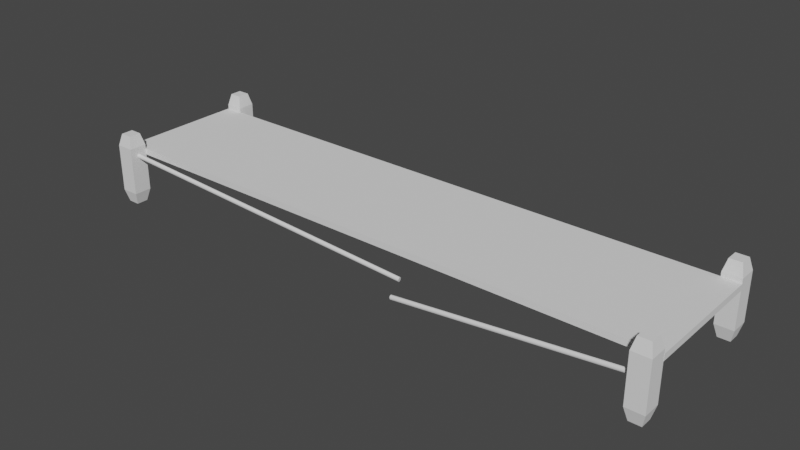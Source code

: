 # Source: Bridge.blend  (saved by Blender 3.4.6; exported with 4.5.12 LTS)
import bpy
from mathutils import Matrix  # noqa: F401  (used for matrix-valued properties, if any)

bpy.ops.wm.read_factory_settings(use_empty=True)
scene = bpy.context.scene
scene.name = 'Scene'

# ---- collections
col_collection = bpy.data.collections.new('Collection'); scene.collection.children.link(col_collection)

# ---- world
world_world = bpy.data.worlds.new('World'); scene.world = world_world
world_world.use_nodes = True; world_world.node_tree.nodes.clear()
_N = world_world.node_tree.nodes; _L = world_world.node_tree.links
n0 = _N.new('ShaderNodeOutputWorld'); n0.name = 'World Output'; n0.location = (300, 300)
n1 = _N.new('ShaderNodeBackground'); n1.name = 'Background'; n1.location = (10, 300)
n1.inputs[0].default_value = (0.05088, 0.05088, 0.05088, 1.0)
_L.new(n1.outputs[0], n0.inputs[0])
n0.is_active_output = True
world_world.color = (0.05088, 0.05088, 0.05088)
world_world.use_sun_shadow = False
world_world.sun_shadow_jitter_overblur = 0.0

# ---- meshes
me_cube = bpy.data.meshes.new('Cube')
me_cube.from_pydata([(1.0, 1.0, 1.0), (1.0, 1.0, -1.0), (1.0, -1.0, 1.0), (1.0, -1.0, -1.0), (-1.0, 1.0, 1.0), (-1.0, 1.0, -1.0), (-1.0, -1.0, 1.0), (-1.0, -1.0, -1.0)], [], [(0, 4, 6, 2), (3, 2, 6, 7), (7, 6, 4, 5), (5, 1, 3, 7), (1, 0, 2, 3), (5, 4, 0, 1)])
_uv = me_cube.uv_layers.new(name='UVMap')
_uv.uv.foreach_set('vector', [0.5, 1.0, 0.0, 1.0, 0.0, 0.6348, 0.5, 0.6348, 0.5, 0.5, 0.5, 1.0, 0.0, 1.0, 0.0, 0.5, 0.0, 0.5, 0.0, 1.0, 0.0, 1.0, 0.0, 0.5, 0.0, 0.5, 0.5, 0.5, 0.5, 0.5, 0.0, 0.5, 0.5, 0.5, 0.5, 1.0, 0.5, 1.0, 0.5, 0.5, 0.5, 0.0, 0.5, 0.5, 0.0, 0.5, 0.0, 0.0])
me_cube.materials.append(None)
me_cube.use_mirror_vertex_groups = False
me_cube.update()
me_cube_001 = bpy.data.meshes.new('Cube.001')
me_cube_001.from_pydata([(-0.6519, -0.6519, -1.0), (-1.0, -1.0, -0.6519), (-0.6519, 0.6519, -1.0), (-1.0, 1.0, -0.6519), (0.6519, -0.6519, -1.0), (1.0, -1.0, -0.6519), (0.6519, 0.6519, -1.0), (1.0, 1.0, -0.6519), (-1.0, -1.0, 0.6699), (-0.6699, -0.6699, 1.0), (-0.6699, 0.6699, 1.0), (-1.0, 1.0, 0.6699), (0.6699, -0.6699, 1.0), (1.0, -1.0, 0.6699), (0.6699, 0.6699, 1.0), (1.0, 1.0, 0.6699)], [], [(1, 8, 11, 3), (7, 15, 13, 5), (3, 11, 15, 7), (5, 13, 8, 1), (2, 0, 1, 3), (6, 2, 3, 7), (4, 6, 7, 5), (0, 4, 5, 1), (2, 6, 4, 0), (9, 10, 11, 8), (10, 14, 15, 11), (14, 12, 13, 15), (12, 9, 8, 13), (14, 10, 9, 12)])
_uv = me_cube_001.uv_layers.new(name='UVMap')
_uv.uv.foreach_set('vector', [0.4185, 0.0, 0.5837, 0.0, 0.5837, 0.25, 0.4185, 0.25, 0.4185, 0.5, 0.5837, 0.5, 0.5837, 0.75, 0.4185, 0.75, 0.4185, 0.25, 0.5837, 0.25, 0.5837, 0.5, 0.4185, 0.5, 0.4185, 0.75, 0.5837, 0.75, 0.5837, 1.0, 0.4185, 1.0, 0.1685, 0.5435, 0.1685, 0.7065, 0.125, 0.75, 0.125, 0.5, 0.3315, 0.5435, 0.1685, 0.5435, 0.125, 0.5, 0.375, 0.5, 0.3315, 0.7065, 0.3315, 0.5435, 0.4185, 0.5, 0.4185, 0.75, 0.1685, 0.7065, 0.3315, 0.7065, 0.375, 0.75, 0.125, 0.75, 0.1685, 0.5435, 0.3315, 0.5435, 0.3315, 0.7065, 0.1685, 0.7065, 0.8337, 0.7087, 0.8337, 0.5413, 0.875, 0.5, 0.875, 0.75, 0.8337, 0.5413, 0.6663, 0.5413, 0.625, 0.5, 0.875, 0.5, 0.6663, 0.5413, 0.6663, 0.7087, 0.5837, 0.75, 0.5837, 0.5, 0.6663, 0.7087, 0.8337, 0.7087, 0.875, 0.75, 0.625, 0.75, 0.6663, 0.5413, 0.8337, 0.5413, 0.8337, 0.7087, 0.6663, 0.7087])
me_cube_001.update()
me_cube_002 = bpy.data.meshes.new('Cube.002')
me_cube_002.from_pydata([(-0.6519, -0.6519, -1.0), (-1.0, -1.0, -0.6519), (-0.6519, 0.6519, -1.0), (-1.0, 1.0, -0.6519), (0.6519, -0.6519, -1.0), (1.0, -1.0, -0.6519), (0.6519, 0.6519, -1.0), (1.0, 1.0, -0.6519), (-1.0, -1.0, 0.6699), (-0.6699, -0.6699, 1.0), (-0.6699, 0.6699, 1.0), (-1.0, 1.0, 0.6699), (0.6699, -0.6699, 1.0), (1.0, -1.0, 0.6699), (0.6699, 0.6699, 1.0), (1.0, 1.0, 0.6699)], [], [(1, 8, 11, 3), (7, 15, 13, 5), (3, 11, 15, 7), (5, 13, 8, 1), (2, 0, 1, 3), (6, 2, 3, 7), (4, 6, 7, 5), (0, 4, 5, 1), (2, 6, 4, 0), (9, 10, 11, 8), (10, 14, 15, 11), (14, 12, 13, 15), (12, 9, 8, 13), (14, 10, 9, 12)])
_uv = me_cube_002.uv_layers.new(name='UVMap')
_uv.uv.foreach_set('vector', [0.4185, 0.0, 0.5837, 0.0, 0.5837, 0.25, 0.4185, 0.25, 0.4185, 0.5, 0.5837, 0.5, 0.5837, 0.75, 0.4185, 0.75, 0.4185, 0.25, 0.5837, 0.25, 0.5837, 0.5, 0.4185, 0.5, 0.4185, 0.75, 0.5837, 0.75, 0.5837, 1.0, 0.4185, 1.0, 0.1685, 0.5435, 0.1685, 0.7065, 0.125, 0.75, 0.125, 0.5, 0.3315, 0.5435, 0.1685, 0.5435, 0.125, 0.5, 0.375, 0.5, 0.3315, 0.7065, 0.3315, 0.5435, 0.4185, 0.5, 0.4185, 0.75, 0.1685, 0.7065, 0.3315, 0.7065, 0.375, 0.75, 0.125, 0.75, 0.1685, 0.5435, 0.3315, 0.5435, 0.3315, 0.7065, 0.1685, 0.7065, 0.8337, 0.7087, 0.8337, 0.5413, 0.875, 0.5, 0.875, 0.75, 0.8337, 0.5413, 0.6663, 0.5413, 0.625, 0.5, 0.875, 0.5, 0.6663, 0.5413, 0.6663, 0.7087, 0.5837, 0.75, 0.5837, 0.5, 0.6663, 0.7087, 0.8337, 0.7087, 0.875, 0.75, 0.625, 0.75, 0.6663, 0.5413, 0.8337, 0.5413, 0.8337, 0.7087, 0.6663, 0.7087])
me_cube_002.update()
me_cube_003 = bpy.data.meshes.new('Cube.003')
me_cube_003.from_pydata([(-0.6519, -0.6519, -1.0), (-1.0, -1.0, -0.6519), (-0.6519, 0.6519, -1.0), (-1.0, 1.0, -0.6519), (0.6519, -0.6519, -1.0), (1.0, -1.0, -0.6519), (0.6519, 0.6519, -1.0), (1.0, 1.0, -0.6519), (-1.0, -1.0, 0.6699), (-0.6699, -0.6699, 1.0), (-0.6699, 0.6699, 1.0), (-1.0, 1.0, 0.6699), (0.6699, -0.6699, 1.0), (1.0, -1.0, 0.6699), (0.6699, 0.6699, 1.0), (1.0, 1.0, 0.6699)], [], [(1, 8, 11, 3), (7, 15, 13, 5), (3, 11, 15, 7), (5, 13, 8, 1), (2, 0, 1, 3), (6, 2, 3, 7), (4, 6, 7, 5), (0, 4, 5, 1), (2, 6, 4, 0), (9, 10, 11, 8), (10, 14, 15, 11), (14, 12, 13, 15), (12, 9, 8, 13), (14, 10, 9, 12)])
_uv = me_cube_003.uv_layers.new(name='UVMap')
_uv.uv.foreach_set('vector', [0.4185, 0.0, 0.5837, 0.0, 0.5837, 0.25, 0.4185, 0.25, 0.4185, 0.5, 0.5837, 0.5, 0.5837, 0.75, 0.4185, 0.75, 0.4185, 0.25, 0.5837, 0.25, 0.5837, 0.5, 0.4185, 0.5, 0.4185, 0.75, 0.5837, 0.75, 0.5837, 1.0, 0.4185, 1.0, 0.1685, 0.5435, 0.1685, 0.7065, 0.125, 0.75, 0.125, 0.5, 0.3315, 0.5435, 0.1685, 0.5435, 0.125, 0.5, 0.375, 0.5, 0.3315, 0.7065, 0.3315, 0.5435, 0.4185, 0.5, 0.4185, 0.75, 0.1685, 0.7065, 0.3315, 0.7065, 0.375, 0.75, 0.125, 0.75, 0.1685, 0.5435, 0.3315, 0.5435, 0.3315, 0.7065, 0.1685, 0.7065, 0.8337, 0.7087, 0.8337, 0.5413, 0.875, 0.5, 0.875, 0.75, 0.8337, 0.5413, 0.6663, 0.5413, 0.625, 0.5, 0.875, 0.5, 0.6663, 0.5413, 0.6663, 0.7087, 0.5837, 0.75, 0.5837, 0.5, 0.6663, 0.7087, 0.8337, 0.7087, 0.875, 0.75, 0.625, 0.75, 0.6663, 0.5413, 0.8337, 0.5413, 0.8337, 0.7087, 0.6663, 0.7087])
me_cube_003.update()
me_cube_004 = bpy.data.meshes.new('Cube.004')
me_cube_004.from_pydata([(-0.6519, -0.6519, -1.0), (-1.0, -1.0, -0.6519), (-0.6519, 0.6519, -1.0), (-1.0, 1.0, -0.6519), (0.6519, -0.6519, -1.0), (1.0, -1.0, -0.6519), (0.6519, 0.6519, -1.0), (1.0, 1.0, -0.6519), (-1.0, -1.0, 0.6699), (-0.6699, -0.6699, 1.0), (-0.6699, 0.6699, 1.0), (-1.0, 1.0, 0.6699), (0.6699, -0.6699, 1.0), (1.0, -1.0, 0.6699), (0.6699, 0.6699, 1.0), (1.0, 1.0, 0.6699)], [], [(1, 8, 11, 3), (7, 15, 13, 5), (3, 11, 15, 7), (5, 13, 8, 1), (2, 0, 1, 3), (6, 2, 3, 7), (4, 6, 7, 5), (0, 4, 5, 1), (2, 6, 4, 0), (9, 10, 11, 8), (10, 14, 15, 11), (14, 12, 13, 15), (12, 9, 8, 13), (14, 10, 9, 12)])
_uv = me_cube_004.uv_layers.new(name='UVMap')
_uv.uv.foreach_set('vector', [0.4185, 0.0, 0.5837, 0.0, 0.5837, 0.25, 0.4185, 0.25, 0.4185, 0.5, 0.5837, 0.5, 0.5837, 0.75, 0.4185, 0.75, 0.4185, 0.25, 0.5837, 0.25, 0.5837, 0.5, 0.4185, 0.5, 0.4185, 0.75, 0.5837, 0.75, 0.5837, 1.0, 0.4185, 1.0, 0.1685, 0.5435, 0.1685, 0.7065, 0.125, 0.75, 0.125, 0.5, 0.3315, 0.5435, 0.1685, 0.5435, 0.125, 0.5, 0.375, 0.5, 0.3315, 0.7065, 0.3315, 0.5435, 0.4185, 0.5, 0.4185, 0.75, 0.1685, 0.7065, 0.3315, 0.7065, 0.375, 0.75, 0.125, 0.75, 0.1685, 0.5435, 0.3315, 0.5435, 0.3315, 0.7065, 0.1685, 0.7065, 0.8337, 0.7087, 0.8337, 0.5413, 0.875, 0.5, 0.875, 0.75, 0.8337, 0.5413, 0.6663, 0.5413, 0.625, 0.5, 0.875, 0.5, 0.6663, 0.5413, 0.6663, 0.7087, 0.5837, 0.75, 0.5837, 0.5, 0.6663, 0.7087, 0.8337, 0.7087, 0.875, 0.75, 0.625, 0.75, 0.6663, 0.5413, 0.8337, 0.5413, 0.8337, 0.7087, 0.6663, 0.7087])
me_cube_004.update()
me_cylinder = bpy.data.meshes.new('Cylinder')
me_cylinder.from_pydata([(0.0, 1.0, -1.0), (0.0, 1.0, 1.0), (0.1951, 0.9808, -1.0), (0.1951, 0.9808, 1.0), (0.3827, 0.9239, -1.0), (0.3827, 0.9239, 1.0), (0.5556, 0.8315, -1.0), (0.5556, 0.8315, 1.0), (0.7071, 0.7071, -1.0), (0.7071, 0.7071, 1.0), (0.8315, 0.5556, -1.0), (0.8315, 0.5556, 1.0), (0.9239, 0.3827, -1.0), (0.9239, 0.3827, 1.0), (0.9808, 0.1951, -1.0), (0.9808, 0.1951, 1.0), (1.0, 0.0, -1.0), (1.0, 0.0, 1.0), (0.9808, -0.1951, -1.0), (0.9808, -0.1951, 1.0), (0.9239, -0.3827, -1.0), (0.9239, -0.3827, 1.0), (0.8315, -0.5556, -1.0), (0.8315, -0.5556, 1.0), (0.7071, -0.7071, -1.0), (0.7071, -0.7071, 1.0), (0.5556, -0.8315, -1.0), (0.5556, -0.8315, 1.0), (0.3827, -0.9239, -1.0), (0.3827, -0.9239, 1.0), (0.1951, -0.9808, -1.0), (0.1951, -0.9808, 1.0), (0.0, -1.0, -1.0), (0.0, -1.0, 1.0), (-0.1951, -0.9808, -1.0), (-0.1951, -0.9808, 1.0), (-0.3827, -0.9239, -1.0), (-0.3827, -0.9239, 1.0), (-0.5556, -0.8315, -1.0), (-0.5556, -0.8315, 1.0), (-0.7071, -0.7071, -1.0), (-0.7071, -0.7071, 1.0), (-0.8315, -0.5556, -1.0), (-0.8315, -0.5556, 1.0), (-0.9239, -0.3827, -1.0), (-0.9239, -0.3827, 1.0), (-0.9808, -0.1951, -1.0), (-0.9808, -0.1951, 1.0), (-1.0, 0.0, -1.0), (-1.0, 0.0, 1.0), (-0.9808, 0.1951, -1.0), (-0.9808, 0.1951, 1.0), (-0.9239, 0.3827, -1.0), (-0.9239, 0.3827, 1.0), (-0.8315, 0.5556, -1.0), (-0.8315, 0.5556, 1.0), (-0.7071, 0.7071, -1.0), (-0.7071, 0.7071, 1.0), (-0.5556, 0.8315, -1.0), (-0.5556, 0.8315, 1.0), (-0.3827, 0.9239, -1.0), (-0.3827, 0.9239, 1.0), (-0.1951, 0.9808, -1.0), (-0.1951, 0.9808, 1.0)], [], [(0, 1, 3, 2), (2, 3, 5, 4), (4, 5, 7, 6), (6, 7, 9, 8), (8, 9, 11, 10), (10, 11, 13, 12), (12, 13, 15, 14), (14, 15, 17, 16), (16, 17, 19, 18), (18, 19, 21, 20), (20, 21, 23, 22), (22, 23, 25, 24), (24, 25, 27, 26), (26, 27, 29, 28), (28, 29, 31, 30), (30, 31, 33, 32), (32, 33, 35, 34), (34, 35, 37, 36), (36, 37, 39, 38), (38, 39, 41, 40), (40, 41, 43, 42), (42, 43, 45, 44), (44, 45, 47, 46), (46, 47, 49, 48), (48, 49, 51, 50), (50, 51, 53, 52), (52, 53, 55, 54), (54, 55, 57, 56), (56, 57, 59, 58), (58, 59, 61, 60), (3, 1, 63, 61, 59, 57, 55, 53, 51, 49, 47, 45, 43, 41, 39, 37, 35, 33, 31, 29, 27, 25, 23, 21, 19, 17, 15, 13, 11, 9, 7, 5), (60, 61, 63, 62), (62, 63, 1, 0), (0, 2, 4, 6, 8, 10, 12, 14, 16, 18, 20, 22, 24, 26, 28, 30, 32, 34, 36, 38, 40, 42, 44, 46, 48, 50, 52, 54, 56, 58, 60, 62)])
_uv = me_cylinder.uv_layers.new(name='UVMap')
_uv.uv.foreach_set('vector', [1.0, 0.5, 1.0, 1.0, 0.9688, 1.0, 0.9688, 0.5, 0.9688, 0.5, 0.9688, 1.0, 0.9375, 1.0, 0.9375, 0.5, 0.9375, 0.5, 0.9375, 1.0, 0.9062, 1.0, 0.9062, 0.5, 0.9062, 0.5, 0.9062, 1.0, 0.875, 1.0, 0.875, 0.5, 0.875, 0.5, 0.875, 1.0, 0.8438, 1.0, 0.8438, 0.5, 0.8438, 0.5, 0.8438, 1.0, 0.8125, 1.0, 0.8125, 0.5, 0.8125, 0.5, 0.8125, 1.0, 0.7812, 1.0, 0.7812, 0.5, 0.7812, 0.5, 0.7812, 1.0, 0.75, 1.0, 0.75, 0.5, 0.75, 0.5, 0.75, 1.0, 0.7188, 1.0, 0.7188, 0.5, 0.7188, 0.5, 0.7188, 1.0, 0.6875, 1.0, 0.6875, 0.5, 0.6875, 0.5, 0.6875, 1.0, 0.6562, 1.0, 0.6562, 0.5, 0.6562, 0.5, 0.6562, 1.0, 0.625, 1.0, 0.625, 0.5, 0.625, 0.5, 0.625, 1.0, 0.5938, 1.0, 0.5938, 0.5, 0.5938, 0.5, 0.5938, 1.0, 0.5625, 1.0, 0.5625, 0.5, 0.5625, 0.5, 0.5625, 1.0, 0.5312, 1.0, 0.5312, 0.5, 0.5312, 0.5, 0.5312, 1.0, 0.5, 1.0, 0.5, 0.5, 0.5, 0.5, 0.5, 1.0, 0.4688, 1.0, 0.4688, 0.5, 0.4688, 0.5, 0.4688, 1.0, 0.4375, 1.0, 0.4375, 0.5, 0.4375, 0.5, 0.4375, 1.0, 0.4062, 1.0, 0.4062, 0.5, 0.4062, 0.5, 0.4062, 1.0, 0.375, 1.0, 0.375, 0.5, 0.375, 0.5, 0.375, 1.0, 0.3438, 1.0, 0.3438, 0.5, 0.3438, 0.5, 0.3438, 1.0, 0.3125, 1.0, 0.3125, 0.5, 0.3125, 0.5, 0.3125, 1.0, 0.2812, 1.0, 0.2812, 0.5, 0.2812, 0.5, 0.2812, 1.0, 0.25, 1.0, 0.25, 0.5, 0.25, 0.5, 0.25, 1.0, 0.2188, 1.0, 0.2188, 0.5, 0.2188, 0.5, 0.2188, 1.0, 0.1875, 1.0, 0.1875, 0.5, 0.1875, 0.5, 0.1875, 1.0, 0.1562, 1.0, 0.1562, 0.5, 0.1562, 0.5, 0.1562, 1.0, 0.125, 1.0, 0.125, 0.5, 0.125, 0.5, 0.125, 1.0, 0.09375, 1.0, 0.09375, 0.5, 0.09375, 0.5, 0.09375, 1.0, 0.0625, 1.0, 0.0625, 0.5, 0.2968, 0.4854, 0.25, 0.49, 0.2032, 0.4854, 0.1582, 0.4717, 0.1167, 0.4496, 0.08029, 0.4197, 0.05045, 0.3833, 0.02827, 0.3418, 0.01461, 0.2968, 0.01, 0.25, 0.01461, 0.2032, 0.02827, 0.1582, 0.05045, 0.1167, 0.08029, 0.08029, 0.1167, 0.05045, 0.1582, 0.02827, 0.2032, 0.01461, 0.25, 0.01, 0.2968, 0.01461, 0.3418, 0.02827, 0.3833, 0.05045, 0.4197, 0.08029, 0.4496, 0.1167, 0.4717, 0.1582, 0.4854, 0.2032, 0.49, 0.25, 0.4854, 0.2968, 0.4717, 0.3418, 0.4496, 0.3833, 0.4197, 0.4197, 0.3833, 0.4496, 0.3418, 0.4717, 0.0625, 0.5, 0.0625, 1.0, 0.03125, 1.0, 0.03125, 0.5, 0.03125, 0.5, 0.03125, 1.0, 0.0, 1.0, 0.0, 0.5, 0.75, 0.49, 0.7968, 0.4854, 0.8418, 0.4717, 0.8833, 0.4496, 0.9197, 0.4197, 0.9496, 0.3833, 0.9717, 0.3418, 0.9854, 0.2968, 0.99, 0.25, 0.9854, 0.2032, 0.9717, 0.1582, 0.9496, 0.1167, 0.9197, 0.08029, 0.8833, 0.05045, 0.8418, 0.02827, 0.7968, 0.01461, 0.75, 0.01, 0.7032, 0.01461, 0.6582, 0.02827, 0.6167, 0.05045, 0.5803, 0.08029, 0.5504, 0.1167, 0.5283, 0.1582, 0.5146, 0.2032, 0.51, 0.25, 0.5146, 0.2968, 0.5283, 0.3418, 0.5504, 0.3833, 0.5803, 0.4197, 0.6167, 0.4496, 0.6582, 0.4717, 0.7032, 0.4854])
me_cylinder.update()
me_cylinder_001 = bpy.data.meshes.new('Cylinder.001')
me_cylinder_001.from_pydata([(0.0, 1.0, -1.0), (0.0, 1.0, 1.0), (0.1951, 0.9808, -1.0), (0.1951, 0.9808, 1.0), (0.3827, 0.9239, -1.0), (0.3827, 0.9239, 1.0), (0.5556, 0.8315, -1.0), (0.5556, 0.8315, 1.0), (0.7071, 0.7071, -1.0), (0.7071, 0.7071, 1.0), (0.8315, 0.5556, -1.0), (0.8315, 0.5556, 1.0), (0.9239, 0.3827, -1.0), (0.9239, 0.3827, 1.0), (0.9808, 0.1951, -1.0), (0.9808, 0.1951, 1.0), (1.0, 0.0, -1.0), (1.0, 0.0, 1.0), (0.9808, -0.1951, -1.0), (0.9808, -0.1951, 1.0), (0.9239, -0.3827, -1.0), (0.9239, -0.3827, 1.0), (0.8315, -0.5556, -1.0), (0.8315, -0.5556, 1.0), (0.7071, -0.7071, -1.0), (0.7071, -0.7071, 1.0), (0.5556, -0.8315, -1.0), (0.5556, -0.8315, 1.0), (0.3827, -0.9239, -1.0), (0.3827, -0.9239, 1.0), (0.1951, -0.9808, -1.0), (0.1951, -0.9808, 1.0), (0.0, -1.0, -1.0), (0.0, -1.0, 1.0), (-0.1951, -0.9808, -1.0), (-0.1951, -0.9808, 1.0), (-0.3827, -0.9239, -1.0), (-0.3827, -0.9239, 1.0), (-0.5556, -0.8315, -1.0), (-0.5556, -0.8315, 1.0), (-0.7071, -0.7071, -1.0), (-0.7071, -0.7071, 1.0), (-0.8315, -0.5556, -1.0), (-0.8315, -0.5556, 1.0), (-0.9239, -0.3827, -1.0), (-0.9239, -0.3827, 1.0), (-0.9808, -0.1951, -1.0), (-0.9808, -0.1951, 1.0), (-1.0, 0.0, -1.0), (-1.0, 0.0, 1.0), (-0.9808, 0.1951, -1.0), (-0.9808, 0.1951, 1.0), (-0.9239, 0.3827, -1.0), (-0.9239, 0.3827, 1.0), (-0.8315, 0.5556, -1.0), (-0.8315, 0.5556, 1.0), (-0.7071, 0.7071, -1.0), (-0.7071, 0.7071, 1.0), (-0.5556, 0.8315, -1.0), (-0.5556, 0.8315, 1.0), (-0.3827, 0.9239, -1.0), (-0.3827, 0.9239, 1.0), (-0.1951, 0.9808, -1.0), (-0.1951, 0.9808, 1.0)], [], [(0, 1, 3, 2), (2, 3, 5, 4), (4, 5, 7, 6), (6, 7, 9, 8), (8, 9, 11, 10), (10, 11, 13, 12), (12, 13, 15, 14), (14, 15, 17, 16), (16, 17, 19, 18), (18, 19, 21, 20), (20, 21, 23, 22), (22, 23, 25, 24), (24, 25, 27, 26), (26, 27, 29, 28), (28, 29, 31, 30), (30, 31, 33, 32), (32, 33, 35, 34), (34, 35, 37, 36), (36, 37, 39, 38), (38, 39, 41, 40), (40, 41, 43, 42), (42, 43, 45, 44), (44, 45, 47, 46), (46, 47, 49, 48), (48, 49, 51, 50), (50, 51, 53, 52), (52, 53, 55, 54), (54, 55, 57, 56), (56, 57, 59, 58), (58, 59, 61, 60), (3, 1, 63, 61, 59, 57, 55, 53, 51, 49, 47, 45, 43, 41, 39, 37, 35, 33, 31, 29, 27, 25, 23, 21, 19, 17, 15, 13, 11, 9, 7, 5), (60, 61, 63, 62), (62, 63, 1, 0), (0, 2, 4, 6, 8, 10, 12, 14, 16, 18, 20, 22, 24, 26, 28, 30, 32, 34, 36, 38, 40, 42, 44, 46, 48, 50, 52, 54, 56, 58, 60, 62)])
_uv = me_cylinder_001.uv_layers.new(name='UVMap')
_uv.uv.foreach_set('vector', [1.0, 0.5, 1.0, 1.0, 0.9688, 1.0, 0.9688, 0.5, 0.9688, 0.5, 0.9688, 1.0, 0.9375, 1.0, 0.9375, 0.5, 0.9375, 0.5, 0.9375, 1.0, 0.9062, 1.0, 0.9062, 0.5, 0.9062, 0.5, 0.9062, 1.0, 0.875, 1.0, 0.875, 0.5, 0.875, 0.5, 0.875, 1.0, 0.8438, 1.0, 0.8438, 0.5, 0.8438, 0.5, 0.8438, 1.0, 0.8125, 1.0, 0.8125, 0.5, 0.8125, 0.5, 0.8125, 1.0, 0.7812, 1.0, 0.7812, 0.5, 0.7812, 0.5, 0.7812, 1.0, 0.75, 1.0, 0.75, 0.5, 0.75, 0.5, 0.75, 1.0, 0.7188, 1.0, 0.7188, 0.5, 0.7188, 0.5, 0.7188, 1.0, 0.6875, 1.0, 0.6875, 0.5, 0.6875, 0.5, 0.6875, 1.0, 0.6562, 1.0, 0.6562, 0.5, 0.6562, 0.5, 0.6562, 1.0, 0.625, 1.0, 0.625, 0.5, 0.625, 0.5, 0.625, 1.0, 0.5938, 1.0, 0.5938, 0.5, 0.5938, 0.5, 0.5938, 1.0, 0.5625, 1.0, 0.5625, 0.5, 0.5625, 0.5, 0.5625, 1.0, 0.5312, 1.0, 0.5312, 0.5, 0.5312, 0.5, 0.5312, 1.0, 0.5, 1.0, 0.5, 0.5, 0.5, 0.5, 0.5, 1.0, 0.4688, 1.0, 0.4688, 0.5, 0.4688, 0.5, 0.4688, 1.0, 0.4375, 1.0, 0.4375, 0.5, 0.4375, 0.5, 0.4375, 1.0, 0.4062, 1.0, 0.4062, 0.5, 0.4062, 0.5, 0.4062, 1.0, 0.375, 1.0, 0.375, 0.5, 0.375, 0.5, 0.375, 1.0, 0.3438, 1.0, 0.3438, 0.5, 0.3438, 0.5, 0.3438, 1.0, 0.3125, 1.0, 0.3125, 0.5, 0.3125, 0.5, 0.3125, 1.0, 0.2812, 1.0, 0.2812, 0.5, 0.2812, 0.5, 0.2812, 1.0, 0.25, 1.0, 0.25, 0.5, 0.25, 0.5, 0.25, 1.0, 0.2188, 1.0, 0.2188, 0.5, 0.2188, 0.5, 0.2188, 1.0, 0.1875, 1.0, 0.1875, 0.5, 0.1875, 0.5, 0.1875, 1.0, 0.1562, 1.0, 0.1562, 0.5, 0.1562, 0.5, 0.1562, 1.0, 0.125, 1.0, 0.125, 0.5, 0.125, 0.5, 0.125, 1.0, 0.09375, 1.0, 0.09375, 0.5, 0.09375, 0.5, 0.09375, 1.0, 0.0625, 1.0, 0.0625, 0.5, 0.2968, 0.4854, 0.25, 0.49, 0.2032, 0.4854, 0.1582, 0.4717, 0.1167, 0.4496, 0.08029, 0.4197, 0.05045, 0.3833, 0.02827, 0.3418, 0.01461, 0.2968, 0.01, 0.25, 0.01461, 0.2032, 0.02827, 0.1582, 0.05045, 0.1167, 0.08029, 0.08029, 0.1167, 0.05045, 0.1582, 0.02827, 0.2032, 0.01461, 0.25, 0.01, 0.2968, 0.01461, 0.3418, 0.02827, 0.3833, 0.05045, 0.4197, 0.08029, 0.4496, 0.1167, 0.4717, 0.1582, 0.4854, 0.2032, 0.49, 0.25, 0.4854, 0.2968, 0.4717, 0.3418, 0.4496, 0.3833, 0.4197, 0.4197, 0.3833, 0.4496, 0.3418, 0.4717, 0.0625, 0.5, 0.0625, 1.0, 0.03125, 1.0, 0.03125, 0.5, 0.03125, 0.5, 0.03125, 1.0, 0.0, 1.0, 0.0, 0.5, 0.75, 0.49, 0.7968, 0.4854, 0.8418, 0.4717, 0.8833, 0.4496, 0.9197, 0.4197, 0.9496, 0.3833, 0.9717, 0.3418, 0.9854, 0.2968, 0.99, 0.25, 0.9854, 0.2032, 0.9717, 0.1582, 0.9496, 0.1167, 0.9197, 0.08029, 0.8833, 0.05045, 0.8418, 0.02827, 0.7968, 0.01461, 0.75, 0.01, 0.7032, 0.01461, 0.6582, 0.02827, 0.6167, 0.05045, 0.5803, 0.08029, 0.5504, 0.1167, 0.5283, 0.1582, 0.5146, 0.2032, 0.51, 0.25, 0.5146, 0.2968, 0.5283, 0.3418, 0.5504, 0.3833, 0.5803, 0.4197, 0.6167, 0.4496, 0.6582, 0.4717, 0.7032, 0.4854])
me_cylinder_001.update()
me_cylinder_002 = bpy.data.meshes.new('Cylinder.002')
me_cylinder_002.from_pydata([(0.0, 1.0, -1.0), (0.0, 1.0, 1.0), (0.1951, 0.9808, -1.0), (0.1951, 0.9808, 1.0), (0.3827, 0.9239, -1.0), (0.3827, 0.9239, 1.0), (0.5556, 0.8315, -1.0), (0.5556, 0.8315, 1.0), (0.7071, 0.7071, -1.0), (0.7071, 0.7071, 1.0), (0.8315, 0.5556, -1.0), (0.8315, 0.5556, 1.0), (0.9239, 0.3827, -1.0), (0.9239, 0.3827, 1.0), (0.9808, 0.1951, -1.0), (0.9808, 0.1951, 1.0), (1.0, 0.0, -1.0), (1.0, 0.0, 1.0), (0.9808, -0.1951, -1.0), (0.9808, -0.1951, 1.0), (0.9239, -0.3827, -1.0), (0.9239, -0.3827, 1.0), (0.8315, -0.5556, -1.0), (0.8315, -0.5556, 1.0), (0.7071, -0.7071, -1.0), (0.7071, -0.7071, 1.0), (0.5556, -0.8315, -1.0), (0.5556, -0.8315, 1.0), (0.3827, -0.9239, -1.0), (0.3827, -0.9239, 1.0), (0.1951, -0.9808, -1.0), (0.1951, -0.9808, 1.0), (0.0, -1.0, -1.0), (0.0, -1.0, 1.0), (-0.1951, -0.9808, -1.0), (-0.1951, -0.9808, 1.0), (-0.3827, -0.9239, -1.0), (-0.3827, -0.9239, 1.0), (-0.5556, -0.8315, -1.0), (-0.5556, -0.8315, 1.0), (-0.7071, -0.7071, -1.0), (-0.7071, -0.7071, 1.0), (-0.8315, -0.5556, -1.0), (-0.8315, -0.5556, 1.0), (-0.9239, -0.3827, -1.0), (-0.9239, -0.3827, 1.0), (-0.9808, -0.1951, -1.0), (-0.9808, -0.1951, 1.0), (-1.0, 0.0, -1.0), (-1.0, 0.0, 1.0), (-0.9808, 0.1951, -1.0), (-0.9808, 0.1951, 1.0), (-0.9239, 0.3827, -1.0), (-0.9239, 0.3827, 1.0), (-0.8315, 0.5556, -1.0), (-0.8315, 0.5556, 1.0), (-0.7071, 0.7071, -1.0), (-0.7071, 0.7071, 1.0), (-0.5556, 0.8315, -1.0), (-0.5556, 0.8315, 1.0), (-0.3827, 0.9239, -1.0), (-0.3827, 0.9239, 1.0), (-0.1951, 0.9808, -1.0), (-0.1951, 0.9808, 1.0)], [], [(0, 1, 3, 2), (2, 3, 5, 4), (4, 5, 7, 6), (6, 7, 9, 8), (8, 9, 11, 10), (10, 11, 13, 12), (12, 13, 15, 14), (14, 15, 17, 16), (16, 17, 19, 18), (18, 19, 21, 20), (20, 21, 23, 22), (22, 23, 25, 24), (24, 25, 27, 26), (26, 27, 29, 28), (28, 29, 31, 30), (30, 31, 33, 32), (32, 33, 35, 34), (34, 35, 37, 36), (36, 37, 39, 38), (38, 39, 41, 40), (40, 41, 43, 42), (42, 43, 45, 44), (44, 45, 47, 46), (46, 47, 49, 48), (48, 49, 51, 50), (50, 51, 53, 52), (52, 53, 55, 54), (54, 55, 57, 56), (56, 57, 59, 58), (58, 59, 61, 60), (3, 1, 63, 61, 59, 57, 55, 53, 51, 49, 47, 45, 43, 41, 39, 37, 35, 33, 31, 29, 27, 25, 23, 21, 19, 17, 15, 13, 11, 9, 7, 5), (60, 61, 63, 62), (62, 63, 1, 0), (0, 2, 4, 6, 8, 10, 12, 14, 16, 18, 20, 22, 24, 26, 28, 30, 32, 34, 36, 38, 40, 42, 44, 46, 48, 50, 52, 54, 56, 58, 60, 62)])
_uv = me_cylinder_002.uv_layers.new(name='UVMap')
_uv.uv.foreach_set('vector', [1.0, 0.5, 1.0, 1.0, 0.9688, 1.0, 0.9688, 0.5, 0.9688, 0.5, 0.9688, 1.0, 0.9375, 1.0, 0.9375, 0.5, 0.9375, 0.5, 0.9375, 1.0, 0.9062, 1.0, 0.9062, 0.5, 0.9062, 0.5, 0.9062, 1.0, 0.875, 1.0, 0.875, 0.5, 0.875, 0.5, 0.875, 1.0, 0.8438, 1.0, 0.8438, 0.5, 0.8438, 0.5, 0.8438, 1.0, 0.8125, 1.0, 0.8125, 0.5, 0.8125, 0.5, 0.8125, 1.0, 0.7812, 1.0, 0.7812, 0.5, 0.7812, 0.5, 0.7812, 1.0, 0.75, 1.0, 0.75, 0.5, 0.75, 0.5, 0.75, 1.0, 0.7188, 1.0, 0.7188, 0.5, 0.7188, 0.5, 0.7188, 1.0, 0.6875, 1.0, 0.6875, 0.5, 0.6875, 0.5, 0.6875, 1.0, 0.6562, 1.0, 0.6562, 0.5, 0.6562, 0.5, 0.6562, 1.0, 0.625, 1.0, 0.625, 0.5, 0.625, 0.5, 0.625, 1.0, 0.5938, 1.0, 0.5938, 0.5, 0.5938, 0.5, 0.5938, 1.0, 0.5625, 1.0, 0.5625, 0.5, 0.5625, 0.5, 0.5625, 1.0, 0.5312, 1.0, 0.5312, 0.5, 0.5312, 0.5, 0.5312, 1.0, 0.5, 1.0, 0.5, 0.5, 0.5, 0.5, 0.5, 1.0, 0.4688, 1.0, 0.4688, 0.5, 0.4688, 0.5, 0.4688, 1.0, 0.4375, 1.0, 0.4375, 0.5, 0.4375, 0.5, 0.4375, 1.0, 0.4062, 1.0, 0.4062, 0.5, 0.4062, 0.5, 0.4062, 1.0, 0.375, 1.0, 0.375, 0.5, 0.375, 0.5, 0.375, 1.0, 0.3438, 1.0, 0.3438, 0.5, 0.3438, 0.5, 0.3438, 1.0, 0.3125, 1.0, 0.3125, 0.5, 0.3125, 0.5, 0.3125, 1.0, 0.2812, 1.0, 0.2812, 0.5, 0.2812, 0.5, 0.2812, 1.0, 0.25, 1.0, 0.25, 0.5, 0.25, 0.5, 0.25, 1.0, 0.2188, 1.0, 0.2188, 0.5, 0.2188, 0.5, 0.2188, 1.0, 0.1875, 1.0, 0.1875, 0.5, 0.1875, 0.5, 0.1875, 1.0, 0.1562, 1.0, 0.1562, 0.5, 0.1562, 0.5, 0.1562, 1.0, 0.125, 1.0, 0.125, 0.5, 0.125, 0.5, 0.125, 1.0, 0.09375, 1.0, 0.09375, 0.5, 0.09375, 0.5, 0.09375, 1.0, 0.0625, 1.0, 0.0625, 0.5, 0.2968, 0.4854, 0.25, 0.49, 0.2032, 0.4854, 0.1582, 0.4717, 0.1167, 0.4496, 0.08029, 0.4197, 0.05045, 0.3833, 0.02827, 0.3418, 0.01461, 0.2968, 0.01, 0.25, 0.01461, 0.2032, 0.02827, 0.1582, 0.05045, 0.1167, 0.08029, 0.08029, 0.1167, 0.05045, 0.1582, 0.02827, 0.2032, 0.01461, 0.25, 0.01, 0.2968, 0.01461, 0.3418, 0.02827, 0.3833, 0.05045, 0.4197, 0.08029, 0.4496, 0.1167, 0.4717, 0.1582, 0.4854, 0.2032, 0.49, 0.25, 0.4854, 0.2968, 0.4717, 0.3418, 0.4496, 0.3833, 0.4197, 0.4197, 0.3833, 0.4496, 0.3418, 0.4717, 0.0625, 0.5, 0.0625, 1.0, 0.03125, 1.0, 0.03125, 0.5, 0.03125, 0.5, 0.03125, 1.0, 0.0, 1.0, 0.0, 0.5, 0.75, 0.49, 0.7968, 0.4854, 0.8418, 0.4717, 0.8833, 0.4496, 0.9197, 0.4197, 0.9496, 0.3833, 0.9717, 0.3418, 0.9854, 0.2968, 0.99, 0.25, 0.9854, 0.2032, 0.9717, 0.1582, 0.9496, 0.1167, 0.9197, 0.08029, 0.8833, 0.05045, 0.8418, 0.02827, 0.7968, 0.01461, 0.75, 0.01, 0.7032, 0.01461, 0.6582, 0.02827, 0.6167, 0.05045, 0.5803, 0.08029, 0.5504, 0.1167, 0.5283, 0.1582, 0.5146, 0.2032, 0.51, 0.25, 0.5146, 0.2968, 0.5283, 0.3418, 0.5504, 0.3833, 0.5803, 0.4197, 0.6167, 0.4496, 0.6582, 0.4717, 0.7032, 0.4854])
me_cylinder_002.update()
me_cylinder_003 = bpy.data.meshes.new('Cylinder.003')
me_cylinder_003.from_pydata([(0.0, 1.0, -1.0), (0.0, 1.0, 1.0), (0.1951, 0.9808, -1.0), (0.1951, 0.9808, 1.0), (0.3827, 0.9239, -1.0), (0.3827, 0.9239, 1.0), (0.5556, 0.8315, -1.0), (0.5556, 0.8315, 1.0), (0.7071, 0.7071, -1.0), (0.7071, 0.7071, 1.0), (0.8315, 0.5556, -1.0), (0.8315, 0.5556, 1.0), (0.9239, 0.3827, -1.0), (0.9239, 0.3827, 1.0), (0.9808, 0.1951, -1.0), (0.9808, 0.1951, 1.0), (1.0, 0.0, -1.0), (1.0, 0.0, 1.0), (0.9808, -0.1951, -1.0), (0.9808, -0.1951, 1.0), (0.9239, -0.3827, -1.0), (0.9239, -0.3827, 1.0), (0.8315, -0.5556, -1.0), (0.8315, -0.5556, 1.0), (0.7071, -0.7071, -1.0), (0.7071, -0.7071, 1.0), (0.5556, -0.8315, -1.0), (0.5556, -0.8315, 1.0), (0.3827, -0.9239, -1.0), (0.3827, -0.9239, 1.0), (0.1951, -0.9808, -1.0), (0.1951, -0.9808, 1.0), (0.0, -1.0, -1.0), (0.0, -1.0, 1.0), (-0.1951, -0.9808, -1.0), (-0.1951, -0.9808, 1.0), (-0.3827, -0.9239, -1.0), (-0.3827, -0.9239, 1.0), (-0.5556, -0.8315, -1.0), (-0.5556, -0.8315, 1.0), (-0.7071, -0.7071, -1.0), (-0.7071, -0.7071, 1.0), (-0.8315, -0.5556, -1.0), (-0.8315, -0.5556, 1.0), (-0.9239, -0.3827, -1.0), (-0.9239, -0.3827, 1.0), (-0.9808, -0.1951, -1.0), (-0.9808, -0.1951, 1.0), (-1.0, 0.0, -1.0), (-1.0, 0.0, 1.0), (-0.9808, 0.1951, -1.0), (-0.9808, 0.1951, 1.0), (-0.9239, 0.3827, -1.0), (-0.9239, 0.3827, 1.0), (-0.8315, 0.5556, -1.0), (-0.8315, 0.5556, 1.0), (-0.7071, 0.7071, -1.0), (-0.7071, 0.7071, 1.0), (-0.5556, 0.8315, -1.0), (-0.5556, 0.8315, 1.0), (-0.3827, 0.9239, -1.0), (-0.3827, 0.9239, 1.0), (-0.1951, 0.9808, -1.0), (-0.1951, 0.9808, 1.0)], [], [(0, 1, 3, 2), (2, 3, 5, 4), (4, 5, 7, 6), (6, 7, 9, 8), (8, 9, 11, 10), (10, 11, 13, 12), (12, 13, 15, 14), (14, 15, 17, 16), (16, 17, 19, 18), (18, 19, 21, 20), (20, 21, 23, 22), (22, 23, 25, 24), (24, 25, 27, 26), (26, 27, 29, 28), (28, 29, 31, 30), (30, 31, 33, 32), (32, 33, 35, 34), (34, 35, 37, 36), (36, 37, 39, 38), (38, 39, 41, 40), (40, 41, 43, 42), (42, 43, 45, 44), (44, 45, 47, 46), (46, 47, 49, 48), (48, 49, 51, 50), (50, 51, 53, 52), (52, 53, 55, 54), (54, 55, 57, 56), (56, 57, 59, 58), (58, 59, 61, 60), (3, 1, 63, 61, 59, 57, 55, 53, 51, 49, 47, 45, 43, 41, 39, 37, 35, 33, 31, 29, 27, 25, 23, 21, 19, 17, 15, 13, 11, 9, 7, 5), (60, 61, 63, 62), (62, 63, 1, 0), (0, 2, 4, 6, 8, 10, 12, 14, 16, 18, 20, 22, 24, 26, 28, 30, 32, 34, 36, 38, 40, 42, 44, 46, 48, 50, 52, 54, 56, 58, 60, 62)])
_uv = me_cylinder_003.uv_layers.new(name='UVMap')
_uv.uv.foreach_set('vector', [1.0, 0.5, 1.0, 1.0, 0.9688, 1.0, 0.9688, 0.5, 0.9688, 0.5, 0.9688, 1.0, 0.9375, 1.0, 0.9375, 0.5, 0.9375, 0.5, 0.9375, 1.0, 0.9062, 1.0, 0.9062, 0.5, 0.9062, 0.5, 0.9062, 1.0, 0.875, 1.0, 0.875, 0.5, 0.875, 0.5, 0.875, 1.0, 0.8438, 1.0, 0.8438, 0.5, 0.8438, 0.5, 0.8438, 1.0, 0.8125, 1.0, 0.8125, 0.5, 0.8125, 0.5, 0.8125, 1.0, 0.7812, 1.0, 0.7812, 0.5, 0.7812, 0.5, 0.7812, 1.0, 0.75, 1.0, 0.75, 0.5, 0.75, 0.5, 0.75, 1.0, 0.7188, 1.0, 0.7188, 0.5, 0.7188, 0.5, 0.7188, 1.0, 0.6875, 1.0, 0.6875, 0.5, 0.6875, 0.5, 0.6875, 1.0, 0.6562, 1.0, 0.6562, 0.5, 0.6562, 0.5, 0.6562, 1.0, 0.625, 1.0, 0.625, 0.5, 0.625, 0.5, 0.625, 1.0, 0.5938, 1.0, 0.5938, 0.5, 0.5938, 0.5, 0.5938, 1.0, 0.5625, 1.0, 0.5625, 0.5, 0.5625, 0.5, 0.5625, 1.0, 0.5312, 1.0, 0.5312, 0.5, 0.5312, 0.5, 0.5312, 1.0, 0.5, 1.0, 0.5, 0.5, 0.5, 0.5, 0.5, 1.0, 0.4688, 1.0, 0.4688, 0.5, 0.4688, 0.5, 0.4688, 1.0, 0.4375, 1.0, 0.4375, 0.5, 0.4375, 0.5, 0.4375, 1.0, 0.4062, 1.0, 0.4062, 0.5, 0.4062, 0.5, 0.4062, 1.0, 0.375, 1.0, 0.375, 0.5, 0.375, 0.5, 0.375, 1.0, 0.3438, 1.0, 0.3438, 0.5, 0.3438, 0.5, 0.3438, 1.0, 0.3125, 1.0, 0.3125, 0.5, 0.3125, 0.5, 0.3125, 1.0, 0.2812, 1.0, 0.2812, 0.5, 0.2812, 0.5, 0.2812, 1.0, 0.25, 1.0, 0.25, 0.5, 0.25, 0.5, 0.25, 1.0, 0.2188, 1.0, 0.2188, 0.5, 0.2188, 0.5, 0.2188, 1.0, 0.1875, 1.0, 0.1875, 0.5, 0.1875, 0.5, 0.1875, 1.0, 0.1562, 1.0, 0.1562, 0.5, 0.1562, 0.5, 0.1562, 1.0, 0.125, 1.0, 0.125, 0.5, 0.125, 0.5, 0.125, 1.0, 0.09375, 1.0, 0.09375, 0.5, 0.09375, 0.5, 0.09375, 1.0, 0.0625, 1.0, 0.0625, 0.5, 0.2968, 0.4854, 0.25, 0.49, 0.2032, 0.4854, 0.1582, 0.4717, 0.1167, 0.4496, 0.08029, 0.4197, 0.05045, 0.3833, 0.02827, 0.3418, 0.01461, 0.2968, 0.01, 0.25, 0.01461, 0.2032, 0.02827, 0.1582, 0.05045, 0.1167, 0.08029, 0.08029, 0.1167, 0.05045, 0.1582, 0.02827, 0.2032, 0.01461, 0.25, 0.01, 0.2968, 0.01461, 0.3418, 0.02827, 0.3833, 0.05045, 0.4197, 0.08029, 0.4496, 0.1167, 0.4717, 0.1582, 0.4854, 0.2032, 0.49, 0.25, 0.4854, 0.2968, 0.4717, 0.3418, 0.4496, 0.3833, 0.4197, 0.4197, 0.3833, 0.4496, 0.3418, 0.4717, 0.0625, 0.5, 0.0625, 1.0, 0.03125, 1.0, 0.03125, 0.5, 0.03125, 0.5, 0.03125, 1.0, 0.0, 1.0, 0.0, 0.5, 0.75, 0.49, 0.7968, 0.4854, 0.8418, 0.4717, 0.8833, 0.4496, 0.9197, 0.4197, 0.9496, 0.3833, 0.9717, 0.3418, 0.9854, 0.2968, 0.99, 0.25, 0.9854, 0.2032, 0.9717, 0.1582, 0.9496, 0.1167, 0.9197, 0.08029, 0.8833, 0.05045, 0.8418, 0.02827, 0.7968, 0.01461, 0.75, 0.01, 0.7032, 0.01461, 0.6582, 0.02827, 0.6167, 0.05045, 0.5803, 0.08029, 0.5504, 0.1167, 0.5283, 0.1582, 0.5146, 0.2032, 0.51, 0.25, 0.5146, 0.2968, 0.5283, 0.3418, 0.5504, 0.3833, 0.5803, 0.4197, 0.6167, 0.4496, 0.6582, 0.4717, 0.7032, 0.4854])
me_cylinder_003.materials.append(None)
me_cylinder_003.update()

# ---- objects
ob_bridge_base = bpy.data.objects.new('Bridge Base', me_cube)
ob_cube = bpy.data.objects.new('Cube', me_cube_001)
ob_cube_001 = bpy.data.objects.new('Cube.001', me_cube_002)
ob_cube_002 = bpy.data.objects.new('Cube.002', me_cube_003)
ob_cube_003 = bpy.data.objects.new('Cube.003', me_cube_004)
ob_cylinder = bpy.data.objects.new('Cylinder', me_cylinder)
ob_cylinder_001 = bpy.data.objects.new('Cylinder.001', me_cylinder_001)
ob_cylinder_002 = bpy.data.objects.new('Cylinder.002', me_cylinder_002)
ob_cylinder_003 = bpy.data.objects.new('Cylinder.003', me_cylinder_003)

# ---- transforms, parenting, visibility, modifiers, constraints
ob_bridge_base.location = (0.0, 0.0, 4.926)
ob_bridge_base.scale = (32.63, 7.081, 0.3434)
ob_bridge_base.lock_rotations_4d = False
ob_bridge_base.empty_display_type = 'ARROWS'
ob_bridge_base.lineart.crease_threshold = 0.0
ob_cube.location = (-31.57, -8.066, 3.06)
ob_cube.scale = (1.0, 1.0, 4.045)
ob_cube_001.location = (31.61, -8.066, 3.06)
ob_cube_001.scale = (1.0, 1.0, 4.045)
ob_cube_002.location = (-31.57, 8.003, 3.06)
ob_cube_002.scale = (1.0, 1.0, 4.045)
ob_cube_003.location = (31.61, 8.003, 3.06)
ob_cube_003.scale = (1.0, 1.0, 4.045)
ob_cylinder.location = (18.47, 7.865, 1.847)
ob_cylinder.rotation_euler = (-1.692, -0.0, 1.549)
ob_cylinder.scale = (0.216, 0.2543, 13.26)
ob_cylinder_001.location = (-13.49, 7.865, 2.503)
ob_cylinder_001.rotation_euler = (-4.584, -0.00548, 1.592)
ob_cylinder_001.scale = (0.2161, 0.258, 17.53)
ob_cylinder_002.location = (18.47, -7.997, 1.847)
ob_cylinder_002.rotation_euler = (-1.692, -0.0, 1.549)
ob_cylinder_002.scale = (0.216, 0.2543, 13.26)
ob_cylinder_003.location = (-13.49, -6.381, 2.503)
ob_cylinder_003.rotation_euler = (-4.584, -0.00548, 1.668)
ob_cylinder_003.scale = (0.2161, 0.258, 17.53)

# ---- collection membership
col_collection.objects.link(ob_bridge_base)
col_collection.objects.link(ob_cube)
col_collection.objects.link(ob_cube_001)
col_collection.objects.link(ob_cube_002)
col_collection.objects.link(ob_cube_003)
col_collection.objects.link(ob_cylinder)
col_collection.objects.link(ob_cylinder_001)
col_collection.objects.link(ob_cylinder_002)
col_collection.objects.link(ob_cylinder_003)

# ---- scene / render settings (as saved in the file)
scene.frame_start = 1; scene.frame_end = 250; scene.frame_set(1)
scene.render.engine = 'BLENDER_EEVEE_NEXT'
scene.cycles.sampling_pattern = 'TABULATED_SOBOL'
scene.cycles.use_light_tree = False
scene.view_settings.view_transform = 'Filmic'
bpy.context.view_layer.update()

# ---- added for rendering (the .blend has no active camera and no usable light): camera, sun
cam_auto = bpy.data.cameras.new('AutoCamera')
cam_auto.lens = 50.0
cam_auto.sensor_width = 36.0
cam_auto.clip_end = 1107.4
ob_auto_camera = bpy.data.objects.new('AutoCamera', cam_auto)
scene.collection.objects.link(ob_auto_camera)
ob_auto_camera.location = (63.1, -75.7512, 53.5398)
ob_auto_camera.rotation_euler = (1.09748, -7.21219e-08, 0.694738)
scene.camera = ob_auto_camera
light_auto_sun = bpy.data.lights.new('AutoSun', 'SUN')
light_auto_sun.energy = 3.0
light_auto_sun.angle = 0.0523599
ob_auto_sun = bpy.data.objects.new('AutoSun', light_auto_sun)
scene.collection.objects.link(ob_auto_sun)
ob_auto_sun.rotation_euler = (0.872665, 0.174533, 0.523599)
bpy.context.view_layer.update()

